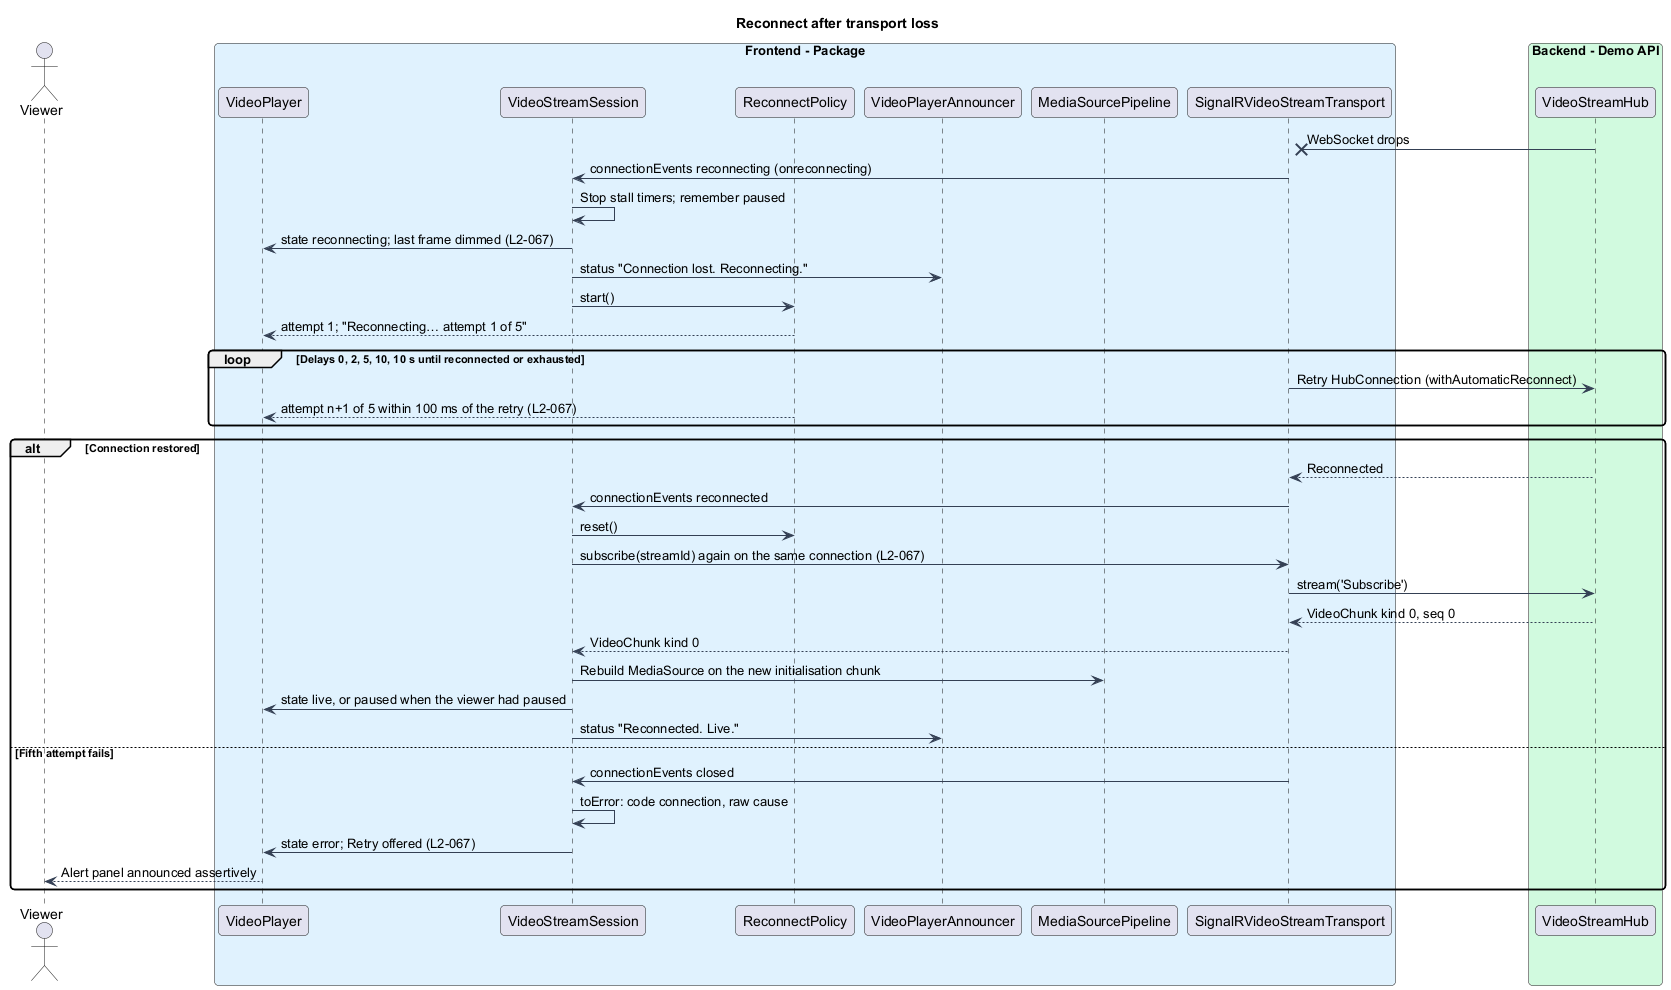

The diagram above was rendered by PlantUML. Its source (embedded in the PNG):
@startuml
skinparam backgroundColor #FFFFFF
skinparam shadowing false
skinparam roundcorner 8
skinparam defaultFontName Arial
skinparam ArrowColor #344054
skinparam class {
  BorderColor #344054
  FontColor #101828
  BackgroundColor #F9FAFB
}
title Reconnect after transport loss
actor "Viewer" as viewer
box "Frontend - Package" #E0F2FE
  participant "VideoPlayer" as vp
  participant "VideoStreamSession" as session
  participant "ReconnectPolicy" as policy
  participant "VideoPlayerAnnouncer" as ann
  participant "MediaSourcePipeline" as pipeline
  participant "SignalRVideoStreamTransport" as transport
end box
box "Backend - Demo API" #D1FADF
  participant "VideoStreamHub" as hub
end box


hub ->x transport : WebSocket drops
transport -> session : connectionEvents reconnecting (onreconnecting)
session -> session : Stop stall timers; remember paused
session -> vp : state reconnecting; last frame dimmed (L2-067)
session -> ann : status "Connection lost. Reconnecting."
session -> policy : start()
policy --> vp : attempt 1; "Reconnecting… attempt 1 of 5"
loop Delays 0, 2, 5, 10, 10 s until reconnected or exhausted
  transport -> hub : Retry HubConnection (withAutomaticReconnect)
  policy --> vp : attempt n+1 of 5 within 100 ms of the retry (L2-067)
end
alt Connection restored
  hub --> transport : Reconnected
  transport -> session : connectionEvents reconnected
  session -> policy : reset()
  session -> transport : subscribe(streamId) again on the same connection (L2-067)
  transport -> hub : stream('Subscribe')
  hub --> transport : VideoChunk kind 0, seq 0
  transport --> session : VideoChunk kind 0
  session -> pipeline : Rebuild MediaSource on the new initialisation chunk
  session -> vp : state live, or paused when the viewer had paused
  session -> ann : status "Reconnected. Live."
else Fifth attempt fails
  transport -> session : connectionEvents closed
  session -> session : toError: code connection, raw cause
  session -> vp : state error; Retry offered (L2-067)
  vp --> viewer : Alert panel announced assertively
end
@enduml